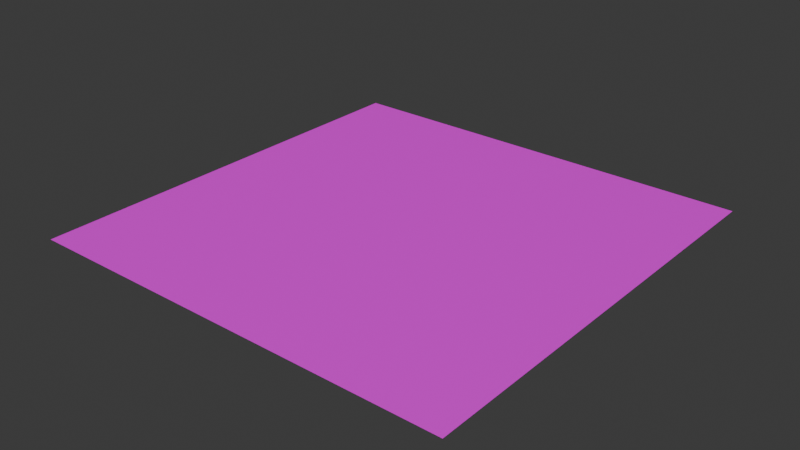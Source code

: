 # Source: TileFloor.blend  (saved by Blender 4.2.66; exported with 4.5.12 LTS)
import bpy
from mathutils import Matrix  # noqa: F401  (used for matrix-valued properties, if any)

bpy.ops.wm.read_factory_settings(use_empty=True)
scene = bpy.context.scene
scene.name = 'Scene'

# ---- collections
col_collection = bpy.data.collections.new('Collection'); scene.collection.children.link(col_collection)

# ---- images (referenced by path relative to the original .blend; pixels are not part of the script)
import os
ASSET_DIR = os.environ.get("B2B_ASSET_DIR", "")  # directory of the original .blend (textures are referenced by path, not embedded)
HERE = os.path.dirname(os.path.abspath(__file__))  # packed textures are extracted next to this script under _unpacked/

def load_image(name, relpath, width, height, colorspace="sRGB"):
    """Load a texture the original file referenced (path relative to the .blend, or extracted next to this script)."""
    p = next((c for c in (os.path.join(HERE, relpath), os.path.join(ASSET_DIR, relpath)) if relpath and os.path.exists(c)), "")
    if p:
        img = bpy.data.images.load(p, check_existing=True)
        img.name = name
    else:  # same state as the original file: an image datablock whose file is absent (Cycles renders it pink)
        img = bpy.data.images.new(name, width, height)
        img.source = "FILE"
        img.filepath = "//" + (relpath or name)
    img.colorspace_settings.name = colorspace
    return img
img_untitled = load_image('Untitled', 'TileFloor.png', 1024, 1024, 'sRGB')

# ---- materials (node trees are filled in below, after node groups)
mat_material_001 = bpy.data.materials.new('Material.001')

# ---- material node trees
mat_material_001.use_nodes = True; mat_material_001.node_tree.nodes.clear()
_N = mat_material_001.node_tree.nodes; _L = mat_material_001.node_tree.links
n0 = _N.new('ShaderNodeBsdfPrincipled'); n0.name = 'Principled BSDF'; n0.location = (10, 300)
n1 = _N.new('ShaderNodeOutputMaterial'); n1.name = 'Material Output'; n1.location = (300, 300)
n2 = _N.new('ShaderNodeTexImage'); n2.name = 'Image Texture'; n2.location = (-280, 280)
n2.image = img_untitled
_L.new(n0.outputs[0], n1.inputs[0])
_L.new(n2.outputs[0], n0.inputs[0])
n1.is_active_output = True

# ---- world
world_world = bpy.data.worlds.new('World'); scene.world = world_world
world_world.use_nodes = True; world_world.node_tree.nodes.clear()
_N = world_world.node_tree.nodes; _L = world_world.node_tree.links
n0 = _N.new('ShaderNodeOutputWorld'); n0.name = 'World Output'; n0.location = (300, 300)
n1 = _N.new('ShaderNodeBackground'); n1.name = 'Background'; n1.location = (10, 300)
n1.inputs[0].default_value = (0.05088, 0.05088, 0.05088, 1.0)
_L.new(n1.outputs[0], n0.inputs[0])
n0.is_active_output = True
world_world.color = (0.05088, 0.05088, 0.05088)
world_world.sun_shadow_jitter_overblur = 0.0

# ---- meshes
me_plane = bpy.data.meshes.new('Plane')
me_plane.from_pydata([(-1.0, -1.0, 0.0), (1.0, -1.0, 0.0), (-1.0, 1.0, 0.0), (1.0, 1.0, 0.0)], [], [(0, 1, 3, 2)])
_uv = me_plane.uv_layers.new(name='UVMap')
_uv.uv.foreach_set('vector', [0.0, 0.0, 1.0, 0.0, 1.0, 1.0, 0.0, 1.0])
me_plane.materials.append(mat_material_001)
me_plane.update()

# ---- objects
ob_plane = bpy.data.objects.new('Plane', me_plane)

# ---- transforms, parenting, visibility, modifiers, constraints
ob_plane.location = (0.0, 0.0, 0.0)

# ---- collection membership
col_collection.objects.link(ob_plane)

# ---- scene / render settings (as saved in the file)
scene.frame_start = 1; scene.frame_end = 250; scene.frame_set(1)
scene.render.engine = 'BLENDER_EEVEE_NEXT'
bpy.context.view_layer.update()

# ---- added for rendering (the .blend has no active camera and no usable light): camera, sun
cam_auto = bpy.data.cameras.new('AutoCamera')
cam_auto.lens = 50.0
cam_auto.sensor_width = 36.0
cam_auto.clip_end = 1000.0
ob_auto_camera = bpy.data.objects.new('AutoCamera', cam_auto)
scene.collection.objects.link(ob_auto_camera)
ob_auto_camera.location = (2.61693, -3.14032, 2.09354)
ob_auto_camera.rotation_euler = (1.09748, -7.21219e-08, 0.694738)
scene.camera = ob_auto_camera
light_auto_sun = bpy.data.lights.new('AutoSun', 'SUN')
light_auto_sun.energy = 3.0
light_auto_sun.angle = 0.0523599
ob_auto_sun = bpy.data.objects.new('AutoSun', light_auto_sun)
scene.collection.objects.link(ob_auto_sun)
ob_auto_sun.rotation_euler = (0.872665, 0.174533, 0.523599)
bpy.context.view_layer.update()
